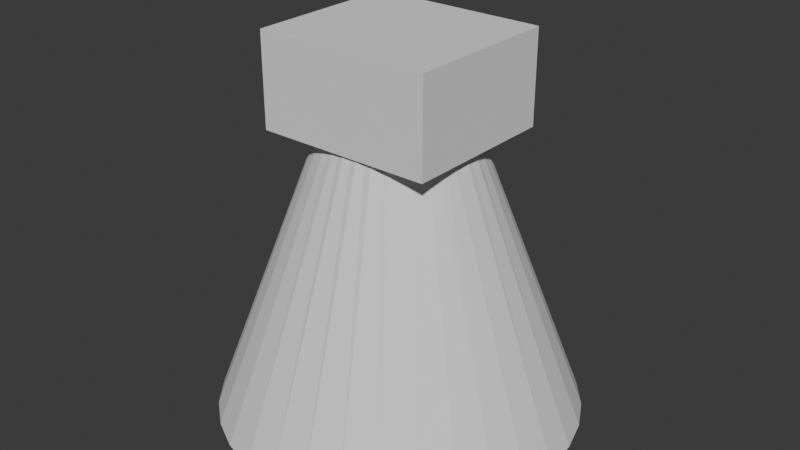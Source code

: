 # Source: ModelTest.blend  (saved by Blender 4.3.34; exported with 4.5.12 LTS)
import bpy
from mathutils import Matrix  # noqa: F401  (used for matrix-valued properties, if any)

bpy.ops.wm.read_factory_settings(use_empty=True)
scene = bpy.context.scene
scene.name = 'Scene'

# ---- collections
col_collection = bpy.data.collections.new('Collection'); scene.collection.children.link(col_collection)

# ---- world
world_world = bpy.data.worlds.new('World'); scene.world = world_world
world_world.use_nodes = True; world_world.node_tree.nodes.clear()
_N = world_world.node_tree.nodes; _L = world_world.node_tree.links
n0 = _N.new('ShaderNodeOutputWorld'); n0.name = 'World Output'; n0.location = (300, 300)
n1 = _N.new('ShaderNodeBackground'); n1.name = 'Background'; n1.location = (10, 300)
n1.inputs[0].default_value = (0.05088, 0.05088, 0.05088, 1.0)
_L.new(n1.outputs[0], n0.inputs[0])
n0.is_active_output = True
world_world.color = (0.05088, 0.05088, 0.05088)
world_world.sun_shadow_jitter_overblur = 0.0

# ---- meshes
me_cylinder = bpy.data.meshes.new('Cylinder')
me_cylinder.from_pydata([(0.0, 1.0, -1.0), (-0.001481, 0.2357, 1.002), (0.1951, 0.9808, -1.0), (0.04506, 0.23, 1.001), (0.3827, 0.9239, -1.0), (0.08978, 0.216, 1.001), (0.5556, 0.8315, -1.0), (0.1309, 0.1941, 1.001), (0.7071, 0.7071, -1.0), (0.167, 0.1649, 1.002), (0.8315, 0.5556, -1.0), (0.1973, 0.1297, 1.003), (0.9239, 0.3827, -1.0), (0.2231, 0.0903, 1.008), (0.9808, 0.1951, -1.0), (0.2439, 0.04778, 1.017), (1.0, 0.0, -1.0), (0.2577, 0.002416, 1.029), (0.9808, -0.1951, -1.0), (0.2618, -0.04636, 1.042), (0.9239, -0.3827, -1.0), (0.2532, -0.09817, 1.053), (0.8315, -0.5556, -1.0), (0.2298, -0.15, 1.06), (0.7071, -0.7071, -1.0), (0.1925, -0.1959, 1.059), (0.5556, -0.8315, -1.0), (0.1467, -0.2299, 1.052), (0.3827, -0.9239, -1.0), (0.09835, -0.2495, 1.04), (0.1951, -0.9808, -1.0), (0.05023, -0.2559, 1.028), (0.0, -1.0, -1.0), (0.002229, -0.252, 1.018), (-0.1951, -0.9808, -1.0), (-0.04569, -0.2401, 1.01), (-0.3827, -0.9239, -1.0), (-0.09214, -0.2228, 1.007), (-0.5556, -0.8315, -1.0), (-0.135, -0.1997, 1.006), (-0.7071, -0.7071, -1.0), (-0.1728, -0.17, 1.006), (-0.8315, -0.5556, -1.0), (-0.2043, -0.1342, 1.006), (-0.9239, -0.3827, -1.0), (-0.2283, -0.09297, 1.007), (-0.9808, -0.1951, -1.0), (-0.2434, -0.04749, 1.007), (-1.0, 0.0, -1.0), (-0.2488, 0.0003744, 1.007), (-0.9808, 0.1951, -1.0), (-0.2441, 0.04842, 1.007), (-0.9239, 0.3827, -1.0), (-0.2296, 0.0944, 1.007), (-0.8315, 0.5556, -1.0), (-0.206, 0.1362, 1.007), (-0.7071, 0.7071, -1.0), (-0.1745, 0.172, 1.006), (-0.5556, 0.8315, -1.0), (-0.1366, 0.2006, 1.006), (-0.3827, 0.9239, -1.0), (-0.09396, 0.221, 1.005), (-0.1951, 0.9808, -1.0), (-0.04834, 0.2327, 1.003)], [], [(0, 1, 3, 2), (2, 3, 5, 4), (4, 5, 7, 6), (6, 7, 9, 8), (8, 9, 11, 10), (10, 11, 13, 12), (12, 13, 15, 14), (14, 15, 17, 16), (16, 17, 19, 18), (18, 19, 21, 20), (20, 21, 23, 22), (22, 23, 25, 24), (24, 25, 27, 26), (26, 27, 29, 28), (28, 29, 31, 30), (30, 31, 33, 32), (32, 33, 35, 34), (34, 35, 37, 36), (36, 37, 39, 38), (38, 39, 41, 40), (40, 41, 43, 42), (42, 43, 45, 44), (44, 45, 47, 46), (46, 47, 49, 48), (48, 49, 51, 50), (50, 51, 53, 52), (52, 53, 55, 54), (54, 55, 57, 56), (56, 57, 59, 58), (58, 59, 61, 60), (3, 1, 63, 61, 59, 57, 55, 53, 51, 49, 47, 45, 43, 41, 39, 37, 35, 33, 31, 29, 27, 25, 23, 21, 19, 17, 15, 13, 11, 9, 7, 5), (60, 61, 63, 62), (62, 63, 1, 0), (0, 2, 4, 6, 8, 10, 12, 14, 16, 18, 20, 22, 24, 26, 28, 30, 32, 34, 36, 38, 40, 42, 44, 46, 48, 50, 52, 54, 56, 58, 60, 62)])
_uv = me_cylinder.uv_layers.new(name='UVMap')
_uv.uv.foreach_set('vector', [1.0, 0.5, 1.0, 1.0, 0.9688, 1.0, 0.9688, 0.5, 0.9688, 0.5, 0.9688, 1.0, 0.9375, 1.0, 0.9375, 0.5, 0.9375, 0.5, 0.9375, 1.0, 0.9062, 1.0, 0.9062, 0.5, 0.9062, 0.5, 0.9062, 1.0, 0.875, 1.0, 0.875, 0.5, 0.875, 0.5, 0.875, 1.0, 0.8438, 1.0, 0.8438, 0.5, 0.8438, 0.5, 0.8438, 1.0, 0.8125, 1.0, 0.8125, 0.5, 0.8125, 0.5, 0.8125, 1.0, 0.7812, 1.0, 0.7812, 0.5, 0.7812, 0.5, 0.7812, 1.0, 0.75, 1.0, 0.75, 0.5, 0.75, 0.5, 0.75, 1.0, 0.7188, 1.0, 0.7188, 0.5, 0.7188, 0.5, 0.7188, 1.0, 0.6875, 1.0, 0.6875, 0.5, 0.6875, 0.5, 0.6875, 1.0, 0.6562, 1.0, 0.6562, 0.5, 0.6562, 0.5, 0.6562, 1.0, 0.625, 1.0, 0.625, 0.5, 0.625, 0.5, 0.625, 1.0, 0.5938, 1.0, 0.5938, 0.5, 0.5938, 0.5, 0.5938, 1.0, 0.5625, 1.0, 0.5625, 0.5, 0.5625, 0.5, 0.5625, 1.0, 0.5312, 1.0, 0.5312, 0.5, 0.5312, 0.5, 0.5312, 1.0, 0.5, 1.0, 0.5, 0.5, 0.5, 0.5, 0.5, 1.0, 0.4688, 1.0, 0.4688, 0.5, 0.4688, 0.5, 0.4688, 1.0, 0.4375, 1.0, 0.4375, 0.5, 0.4375, 0.5, 0.4375, 1.0, 0.4062, 1.0, 0.4062, 0.5, 0.4062, 0.5, 0.4062, 1.0, 0.375, 1.0, 0.375, 0.5, 0.375, 0.5, 0.375, 1.0, 0.3438, 1.0, 0.3438, 0.5, 0.3438, 0.5, 0.3438, 1.0, 0.3125, 1.0, 0.3125, 0.5, 0.3125, 0.5, 0.3125, 1.0, 0.2812, 1.0, 0.2812, 0.5, 0.2812, 0.5, 0.2812, 1.0, 0.25, 1.0, 0.25, 0.5, 0.25, 0.5, 0.25, 1.0, 0.2188, 1.0, 0.2188, 0.5, 0.2188, 0.5, 0.2188, 1.0, 0.1875, 1.0, 0.1875, 0.5, 0.1875, 0.5, 0.1875, 1.0, 0.1562, 1.0, 0.1562, 0.5, 0.1562, 0.5, 0.1562, 1.0, 0.125, 1.0, 0.125, 0.5, 0.125, 0.5, 0.125, 1.0, 0.09375, 1.0, 0.09375, 0.5, 0.09375, 0.5, 0.09375, 1.0, 0.0625, 1.0, 0.0625, 0.5, 0.2968, 0.4854, 0.25, 0.49, 0.2032, 0.4854, 0.1582, 0.4717, 0.1167, 0.4496, 0.08029, 0.4197, 0.05045, 0.3833, 0.02827, 0.3418, 0.01461, 0.2968, 0.01, 0.25, 0.01461, 0.2032, 0.02827, 0.1582, 0.05045, 0.1167, 0.08029, 0.08029, 0.1167, 0.05045, 0.1582, 0.02827, 0.2032, 0.01461, 0.25, 0.01, 0.2968, 0.01461, 0.3418, 0.02827, 0.3833, 0.05045, 0.4197, 0.08029, 0.4496, 0.1167, 0.4717, 0.1582, 0.4854, 0.2032, 0.49, 0.25, 0.4854, 0.2968, 0.4717, 0.3418, 0.4496, 0.3833, 0.4197, 0.4197, 0.3833, 0.4496, 0.3418, 0.4717, 0.0625, 0.5, 0.0625, 1.0, 0.03125, 1.0, 0.03125, 0.5, 0.03125, 0.5, 0.03125, 1.0, 0.0, 1.0, 0.0, 0.5, 0.75, 0.49, 0.7968, 0.4854, 0.8418, 0.4717, 0.8833, 0.4496, 0.9197, 0.4197, 0.9496, 0.3833, 0.9717, 0.3418, 0.9854, 0.2968, 0.99, 0.25, 0.9854, 0.2032, 0.9717, 0.1582, 0.9496, 0.1167, 0.9197, 0.08029, 0.8833, 0.05045, 0.8418, 0.02827, 0.7968, 0.01461, 0.75, 0.01, 0.7032, 0.01461, 0.6582, 0.02827, 0.6167, 0.05045, 0.5803, 0.08029, 0.5504, 0.1167, 0.5283, 0.1582, 0.5146, 0.2032, 0.51, 0.25, 0.5146, 0.2968, 0.5283, 0.3418, 0.5504, 0.3833, 0.5803, 0.4197, 0.6167, 0.4496, 0.6582, 0.4717, 0.7032, 0.4854])
me_cylinder.update()
me_cube_001 = bpy.data.meshes.new('Cube.001')
me_cube_001.from_pydata([(-1.0, -1.0, -1.0), (-1.0, -1.0, 1.0), (-1.0, 1.0, -1.0), (-1.0, 1.0, 1.0), (1.0, -1.0, -1.0), (1.0, -1.0, 1.0), (1.0, 1.0, -1.0), (1.0, 1.0, 1.0)], [], [(0, 1, 3, 2), (2, 3, 7, 6), (6, 7, 5, 4), (4, 5, 1, 0), (2, 6, 4, 0), (7, 3, 1, 5)])
_uv = me_cube_001.uv_layers.new(name='UVMap')
_uv.uv.foreach_set('vector', [0.375, 0.0, 0.625, 0.0, 0.625, 0.25, 0.375, 0.25, 0.375, 0.25, 0.625, 0.25, 0.625, 0.5, 0.375, 0.5, 0.375, 0.5, 0.625, 0.5, 0.625, 0.75, 0.375, 0.75, 0.375, 0.75, 0.625, 0.75, 0.625, 1.0, 0.375, 1.0, 0.125, 0.5, 0.375, 0.5, 0.375, 0.75, 0.125, 0.75, 0.625, 0.5, 0.875, 0.5, 0.875, 0.75, 0.625, 0.75])
me_cube_001.update()

# ---- objects
ob_cylinder = bpy.data.objects.new('Cylinder', me_cylinder)
ob_cube = bpy.data.objects.new('Cube', me_cube_001)

# ---- transforms, parenting, visibility, modifiers, constraints
ob_cylinder.location = (0.0, 0.0, 0.0)
ob_cube.location = (0.0, 0.0, 0.8381)
ob_cube.scale = (0.4908, 0.4372, 0.256)

# ---- collection membership
col_collection.objects.link(ob_cylinder)
col_collection.objects.link(ob_cube)

# ---- scene / render settings (as saved in the file)
scene.frame_start = 1; scene.frame_end = 250; scene.frame_set(1)
scene.render.engine = 'BLENDER_EEVEE_NEXT'
bpy.context.view_layer.update()

# ---- added for rendering (the .blend has no active camera and no usable light): camera, sun
cam_auto = bpy.data.cameras.new('AutoCamera')
cam_auto.lens = 50.0
cam_auto.sensor_width = 36.0
cam_auto.clip_end = 1000.0
ob_auto_camera = bpy.data.objects.new('AutoCamera', cam_auto)
scene.collection.objects.link(ob_auto_camera)
ob_auto_camera.location = (3.25609, -3.9073, 2.65189)
ob_auto_camera.rotation_euler = (1.09748, -7.21219e-08, 0.694738)
scene.camera = ob_auto_camera
light_auto_sun = bpy.data.lights.new('AutoSun', 'SUN')
light_auto_sun.energy = 3.0
light_auto_sun.angle = 0.0523599
ob_auto_sun = bpy.data.objects.new('AutoSun', light_auto_sun)
scene.collection.objects.link(ob_auto_sun)
ob_auto_sun.rotation_euler = (0.872665, 0.174533, 0.523599)
bpy.context.view_layer.update()
